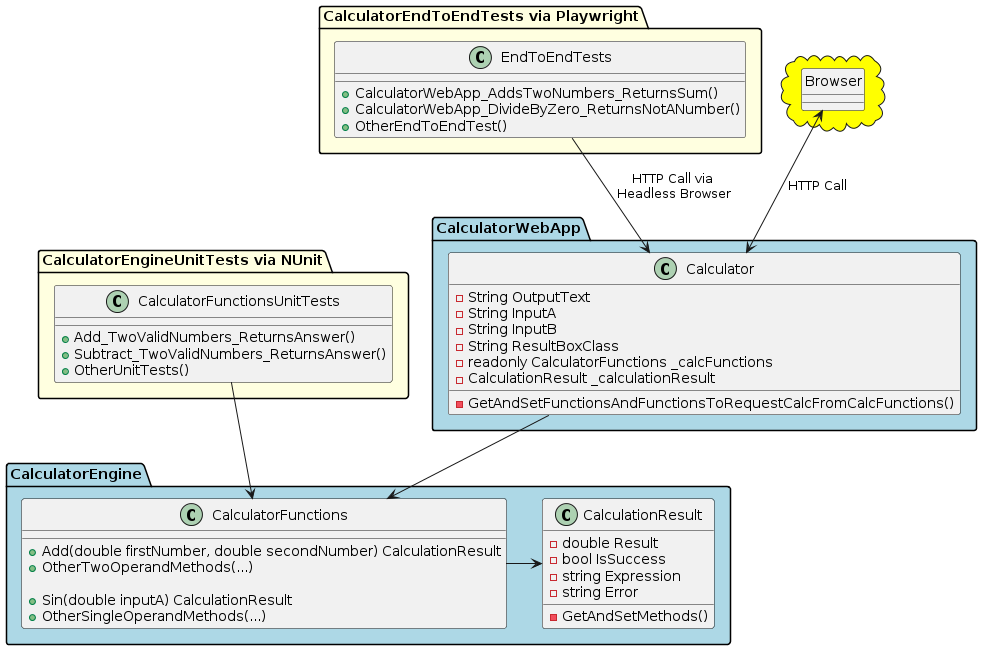

The diagram above was rendered by PlantUML. Its source (embedded in the PNG):
@startuml
allowmixing

package "CalculatorEngine" #lightblue
{
    class CalculatorFunctions {
        + Add(double firstNumber, double secondNumber) CalculationResult
        + OtherTwoOperandMethods(...)

        + Sin(double inputA) CalculationResult
        + OtherSingleOperandMethods(...)
    }

    class CalculationResult {
        - double Result
        - bool IsSuccess
        - string Expression
        - string Error
        - GetAndSetMethods()
    }

}

package "CalculatorEngineUnitTests via NUnit" #lightyellow
{
  class CalculatorFunctionsUnitTests {
    + Add_TwoValidNumbers_ReturnsAnswer()
    + Subtract_TwoValidNumbers_ReturnsAnswer()
    + OtherUnitTests()
  }

  CalculatorFunctionsUnitTests --> CalculatorFunctions
  CalculatorFunctions -> CalculationResult

}

package "CalculatorWebApp" #lightblue
{
   class Calculator
   {
     - String OutputText
     - String InputA
     - String InputB
     - String ResultBoxClass
     - readonly CalculatorFunctions _calcFunctions
     - CalculationResult _calculationResult
     - GetAndSetFunctionsAndFunctionsToRequestCalcFromCalcFunctions()
   }
   Calculator --> CalculatorFunctions
}

package "CalculatorEndToEndTests via Playwright" #lightyellow {
  class EndToEndTests {
     + CalculatorWebApp_AddsTwoNumbers_ReturnsSum()
     + CalculatorWebApp_DivideByZero_ReturnsNotANumber()
     + OtherEndToEndTest()
  }

    EndToEndTests --> Calculator : HTTP Call via\n Headless Browser
}

cloud #yellow {
  hide circle
  class Browser
  Browser <--> Calculator : HTTP Call
}
@enduml